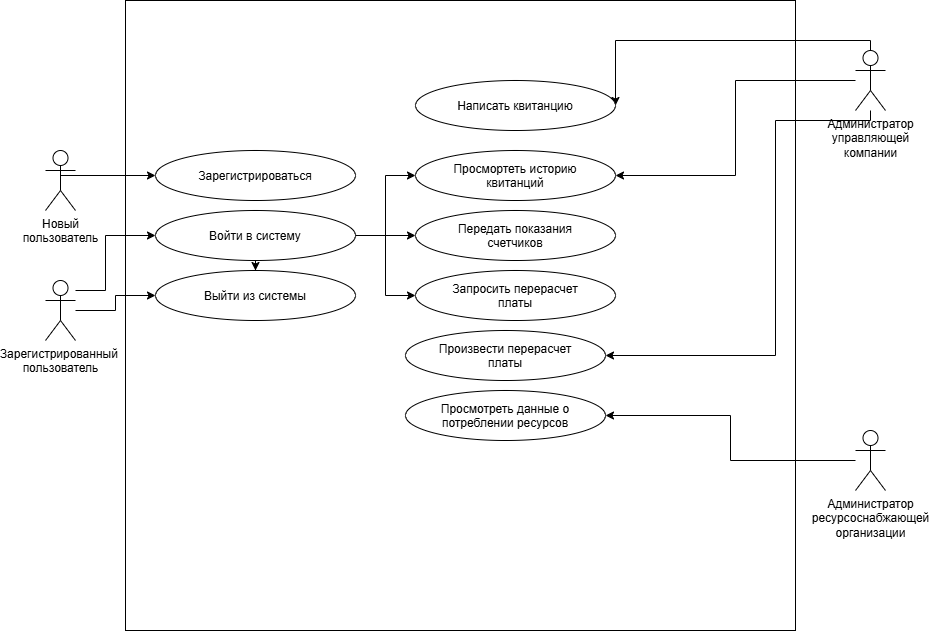

The diagram above was exported from draw.io. Its source (the exported page's mxGraphModel, read from the mxfile embedded in the PNG):
<mxGraphModel dx="1071" dy="789" grid="1" gridSize="10" guides="1" tooltips="1" connect="1" arrows="1" fold="1" page="1" pageScale="1" pageWidth="827" pageHeight="1169" math="0" shadow="0">
  <root>
    <mxCell id="0" />
    <mxCell id="1" parent="0" />
    <mxCell id="vHu3Fbn2CTcoH1SE_Mmi-39" parent="1" style="rounded=0;whiteSpace=wrap;html=1;" value="" vertex="1">
      <mxGeometry height="630" width="670" x="300" y="20" as="geometry" />
    </mxCell>
    <mxCell id="vHu3Fbn2CTcoH1SE_Mmi-17" edge="1" parent="1" source="vHu3Fbn2CTcoH1SE_Mmi-1" style="edgeStyle=orthogonalEdgeStyle;rounded=0;orthogonalLoop=1;jettySize=auto;html=1;exitX=0.5;exitY=0.5;exitDx=0;exitDy=0;exitPerimeter=0;entryX=0;entryY=0.5;entryDx=0;entryDy=0;" target="vHu3Fbn2CTcoH1SE_Mmi-4">
      <mxGeometry relative="1" as="geometry">
        <Array as="points">
          <mxPoint x="235" y="195" />
        </Array>
      </mxGeometry>
    </mxCell>
    <mxCell id="vHu3Fbn2CTcoH1SE_Mmi-1" parent="1" style="shape=umlActor;verticalLabelPosition=bottom;verticalAlign=top;html=1;outlineConnect=0;" value="Новый&lt;div&gt;пользователь&lt;/div&gt;" vertex="1">
      <mxGeometry height="60" width="30" x="220" y="170" as="geometry" />
    </mxCell>
    <mxCell id="vHu3Fbn2CTcoH1SE_Mmi-22" edge="1" parent="1" source="vHu3Fbn2CTcoH1SE_Mmi-3" style="edgeStyle=orthogonalEdgeStyle;rounded=0;orthogonalLoop=1;jettySize=auto;html=1;entryX=0;entryY=0.5;entryDx=0;entryDy=0;" target="vHu3Fbn2CTcoH1SE_Mmi-5">
      <mxGeometry relative="1" as="geometry">
        <Array as="points">
          <mxPoint x="280" y="310" />
          <mxPoint x="280" y="255" />
        </Array>
      </mxGeometry>
    </mxCell>
    <mxCell id="vHu3Fbn2CTcoH1SE_Mmi-23" edge="1" parent="1" source="vHu3Fbn2CTcoH1SE_Mmi-3" style="edgeStyle=orthogonalEdgeStyle;rounded=0;orthogonalLoop=1;jettySize=auto;html=1;entryX=0;entryY=0.5;entryDx=0;entryDy=0;" target="vHu3Fbn2CTcoH1SE_Mmi-6">
      <mxGeometry relative="1" as="geometry" />
    </mxCell>
    <mxCell id="vHu3Fbn2CTcoH1SE_Mmi-3" parent="1" style="shape=umlActor;verticalLabelPosition=bottom;verticalAlign=top;html=1;outlineConnect=0;" value="Зарегистрированный&amp;nbsp;&lt;div&gt;пользователь&lt;/div&gt;" vertex="1">
      <mxGeometry height="60" width="30" x="220" y="300" as="geometry" />
    </mxCell>
    <mxCell id="vHu3Fbn2CTcoH1SE_Mmi-4" parent="1" style="ellipse;whiteSpace=wrap;html=1;shapeInside=1;" value="Зарегистрироваться" vertex="1">
      <mxGeometry height="50" width="200" x="330" y="170" as="geometry" />
    </mxCell>
    <mxCell id="vHu3Fbn2CTcoH1SE_Mmi-24" edge="1" parent="1" source="vHu3Fbn2CTcoH1SE_Mmi-5" style="edgeStyle=orthogonalEdgeStyle;rounded=0;orthogonalLoop=1;jettySize=auto;html=1;entryX=0.5;entryY=0;entryDx=0;entryDy=0;" target="vHu3Fbn2CTcoH1SE_Mmi-6">
      <mxGeometry relative="1" as="geometry" />
    </mxCell>
    <mxCell id="vHu3Fbn2CTcoH1SE_Mmi-26" edge="1" parent="1" source="vHu3Fbn2CTcoH1SE_Mmi-5" style="edgeStyle=orthogonalEdgeStyle;rounded=0;orthogonalLoop=1;jettySize=auto;html=1;entryX=0;entryY=0.5;entryDx=0;entryDy=0;" target="vHu3Fbn2CTcoH1SE_Mmi-8">
      <mxGeometry relative="1" as="geometry" />
    </mxCell>
    <mxCell id="vHu3Fbn2CTcoH1SE_Mmi-28" edge="1" parent="1" source="vHu3Fbn2CTcoH1SE_Mmi-5" style="edgeStyle=orthogonalEdgeStyle;rounded=0;orthogonalLoop=1;jettySize=auto;html=1;entryX=0;entryY=0.5;entryDx=0;entryDy=0;" target="vHu3Fbn2CTcoH1SE_Mmi-12">
      <mxGeometry relative="1" as="geometry" />
    </mxCell>
    <mxCell id="vHu3Fbn2CTcoH1SE_Mmi-29" edge="1" parent="1" source="vHu3Fbn2CTcoH1SE_Mmi-5" style="edgeStyle=orthogonalEdgeStyle;rounded=0;orthogonalLoop=1;jettySize=auto;html=1;entryX=0;entryY=0.5;entryDx=0;entryDy=0;" target="vHu3Fbn2CTcoH1SE_Mmi-13">
      <mxGeometry relative="1" as="geometry" />
    </mxCell>
    <mxCell id="vHu3Fbn2CTcoH1SE_Mmi-5" parent="1" style="ellipse;whiteSpace=wrap;html=1;shapeInside=1;" value="Войти в систему" vertex="1">
      <mxGeometry height="50" width="200" x="330" y="230" as="geometry" />
    </mxCell>
    <mxCell id="vHu3Fbn2CTcoH1SE_Mmi-6" parent="1" style="ellipse;whiteSpace=wrap;html=1;shapeInside=1;" value="Выйти из системы" vertex="1">
      <mxGeometry height="50" width="200" x="330" y="290" as="geometry" />
    </mxCell>
    <mxCell id="vHu3Fbn2CTcoH1SE_Mmi-8" parent="1" style="ellipse;whiteSpace=wrap;html=1;shapeInside=1;" value="Просмортеть историю квитанций" vertex="1">
      <mxGeometry height="50" width="200" x="590" y="170" as="geometry" />
    </mxCell>
    <mxCell id="vHu3Fbn2CTcoH1SE_Mmi-12" parent="1" style="ellipse;whiteSpace=wrap;html=1;shapeInside=1;" value="Передать показания счетчиков" vertex="1">
      <mxGeometry height="50" width="200" x="590" y="230" as="geometry" />
    </mxCell>
    <mxCell id="vHu3Fbn2CTcoH1SE_Mmi-13" parent="1" style="ellipse;whiteSpace=wrap;html=1;shapeInside=1;" value="Запросить перерасчет платы" vertex="1">
      <mxGeometry height="50" width="200" x="590" y="290" as="geometry" />
    </mxCell>
    <mxCell id="vHu3Fbn2CTcoH1SE_Mmi-32" edge="1" parent="1" source="vHu3Fbn2CTcoH1SE_Mmi-31" style="edgeStyle=orthogonalEdgeStyle;rounded=0;orthogonalLoop=1;jettySize=auto;html=1;entryX=1;entryY=0.5;entryDx=0;entryDy=0;" target="vHu3Fbn2CTcoH1SE_Mmi-8">
      <mxGeometry relative="1" as="geometry" />
    </mxCell>
    <mxCell id="vHu3Fbn2CTcoH1SE_Mmi-37" edge="1" parent="1" source="vHu3Fbn2CTcoH1SE_Mmi-31" style="edgeStyle=orthogonalEdgeStyle;rounded=0;orthogonalLoop=1;jettySize=auto;html=1;entryX=1;entryY=0.5;entryDx=0;entryDy=0;" target="vHu3Fbn2CTcoH1SE_Mmi-33">
      <mxGeometry relative="1" as="geometry">
        <Array as="points">
          <mxPoint x="1045" y="140" />
          <mxPoint x="950" y="140" />
          <mxPoint x="950" y="375" />
        </Array>
      </mxGeometry>
    </mxCell>
    <mxCell id="-hsSbo0Y5FwfcO16MKvR-1" edge="1" parent="1" source="vHu3Fbn2CTcoH1SE_Mmi-31" style="edgeStyle=orthogonalEdgeStyle;rounded=0;orthogonalLoop=1;jettySize=auto;html=1;entryX=1;entryY=0.5;entryDx=0;entryDy=0;" target="i1ov29bBOYhNrCXHw8Lo-1">
      <mxGeometry relative="1" as="geometry">
        <Array as="points">
          <mxPoint x="1045" y="60" />
          <mxPoint x="790" y="60" />
        </Array>
      </mxGeometry>
    </mxCell>
    <mxCell id="vHu3Fbn2CTcoH1SE_Mmi-31" parent="1" style="shape=umlActor;verticalLabelPosition=bottom;verticalAlign=top;html=1;outlineConnect=0;" value="Администратор&lt;div&gt;управляющей&lt;/div&gt;&lt;div&gt;компании&lt;/div&gt;" vertex="1">
      <mxGeometry height="60" width="30" x="1030" y="70" as="geometry" />
    </mxCell>
    <mxCell id="vHu3Fbn2CTcoH1SE_Mmi-33" parent="1" style="ellipse;whiteSpace=wrap;html=1;shapeInside=1;" value="Произвести перерасчет платы" vertex="1">
      <mxGeometry height="50" width="200" x="580" y="350" as="geometry" />
    </mxCell>
    <mxCell id="vHu3Fbn2CTcoH1SE_Mmi-40" parent="1" style="ellipse;whiteSpace=wrap;html=1;shapeInside=1;" value="Просмотреть данные о потреблении ресурсов" vertex="1">
      <mxGeometry height="50" width="200" x="580" y="410" as="geometry" />
    </mxCell>
    <mxCell id="vHu3Fbn2CTcoH1SE_Mmi-44" edge="1" parent="1" source="vHu3Fbn2CTcoH1SE_Mmi-43" style="edgeStyle=orthogonalEdgeStyle;rounded=0;orthogonalLoop=1;jettySize=auto;html=1;entryX=1;entryY=0.5;entryDx=0;entryDy=0;" target="vHu3Fbn2CTcoH1SE_Mmi-40">
      <mxGeometry relative="1" as="geometry" />
    </mxCell>
    <mxCell id="vHu3Fbn2CTcoH1SE_Mmi-43" parent="1" style="shape=umlActor;verticalLabelPosition=bottom;verticalAlign=top;html=1;outlineConnect=0;" value="Администратор&lt;div&gt;ресурсоснабжающей&lt;/div&gt;&lt;div&gt;организации&lt;/div&gt;" vertex="1">
      <mxGeometry height="60" width="30" x="1030" y="450" as="geometry" />
    </mxCell>
    <mxCell id="i1ov29bBOYhNrCXHw8Lo-1" parent="1" style="ellipse;whiteSpace=wrap;html=1;shapeInside=1;" value="Написать квитанцию" vertex="1">
      <mxGeometry height="50" width="200" x="590" y="100" as="geometry" />
    </mxCell>
  </root>
</mxGraphModel>